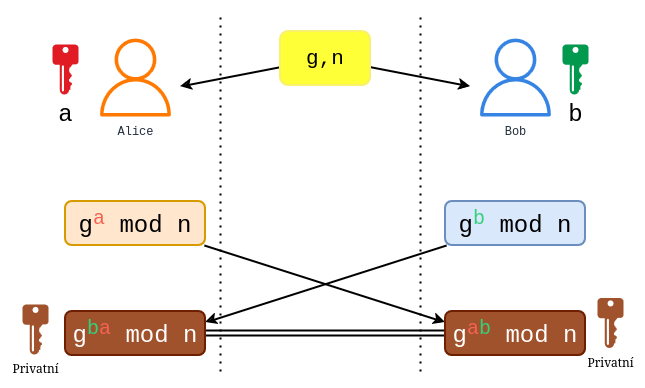

The diagram above was exported from draw.io. Its source (the exported page's mxGraphModel, read from the mxfile embedded in the PNG):
<mxGraphModel dx="1240" dy="836" grid="1" gridSize="10" guides="1" tooltips="1" connect="1" arrows="1" fold="1" page="1" pageScale="1" pageWidth="850" pageHeight="1100" math="0" shadow="0">
  <root>
    <mxCell id="0" />
    <mxCell id="1" parent="0" />
    <mxCell id="GEUu8SZnEcyZSPbnQ6nT-1" value="" style="group" parent="1" vertex="1" connectable="0">
      <mxGeometry x="570" y="260" width="90" height="110" as="geometry" />
    </mxCell>
    <mxCell id="GEUu8SZnEcyZSPbnQ6nT-2" value="" style="rounded=0;whiteSpace=wrap;html=1;strokeColor=none;fillColor=none;" parent="GEUu8SZnEcyZSPbnQ6nT-1" vertex="1">
      <mxGeometry width="90" height="110" as="geometry" />
    </mxCell>
    <mxCell id="GEUu8SZnEcyZSPbnQ6nT-3" value="&lt;div&gt;&lt;font face=&quot;Courier New&quot;&gt;Bob&lt;/font&gt;&lt;/div&gt;" style="sketch=0;outlineConnect=0;fontColor=#232F3E;gradientColor=none;fillColor=#3584e4;strokeColor=none;dashed=0;verticalLabelPosition=bottom;verticalAlign=top;align=center;html=1;fontSize=12;fontStyle=0;aspect=fixed;pointerEvents=1;shape=mxgraph.aws4.user;" parent="GEUu8SZnEcyZSPbnQ6nT-1" vertex="1">
      <mxGeometry x="6" y="7" width="78" height="78" as="geometry" />
    </mxCell>
    <mxCell id="GEUu8SZnEcyZSPbnQ6nT-4" value="" style="group" parent="1" vertex="1" connectable="0">
      <mxGeometry x="190" y="260" width="90" height="110" as="geometry" />
    </mxCell>
    <mxCell id="GEUu8SZnEcyZSPbnQ6nT-5" value="" style="rounded=0;whiteSpace=wrap;html=1;strokeColor=none;fillColor=none;" parent="GEUu8SZnEcyZSPbnQ6nT-4" vertex="1">
      <mxGeometry width="90" height="110" as="geometry" />
    </mxCell>
    <mxCell id="GEUu8SZnEcyZSPbnQ6nT-6" value="&lt;font face=&quot;Courier New&quot;&gt;Alice&lt;/font&gt;" style="sketch=0;outlineConnect=0;fontColor=#232F3E;gradientColor=none;fillColor=#ff7800;strokeColor=none;dashed=0;verticalLabelPosition=bottom;verticalAlign=top;align=center;html=1;fontSize=12;fontStyle=0;aspect=fixed;pointerEvents=1;shape=mxgraph.aws4.user;" parent="GEUu8SZnEcyZSPbnQ6nT-4" vertex="1">
      <mxGeometry x="6" y="7" width="78" height="78" as="geometry" />
    </mxCell>
    <mxCell id="GEUu8SZnEcyZSPbnQ6nT-7" value="" style="endArrow=none;dashed=1;html=1;dashPattern=1 3;strokeWidth=2;rounded=0;" parent="1" edge="1">
      <mxGeometry width="50" height="50" relative="1" as="geometry">
        <mxPoint x="320" y="600" as="sourcePoint" />
        <mxPoint x="320" y="240" as="targetPoint" />
      </mxGeometry>
    </mxCell>
    <mxCell id="GEUu8SZnEcyZSPbnQ6nT-8" value="" style="endArrow=none;dashed=1;html=1;dashPattern=1 3;strokeWidth=2;rounded=0;" parent="1" edge="1">
      <mxGeometry width="50" height="50" relative="1" as="geometry">
        <mxPoint x="520" y="600" as="sourcePoint" />
        <mxPoint x="520" y="240" as="targetPoint" />
      </mxGeometry>
    </mxCell>
    <mxCell id="GEUu8SZnEcyZSPbnQ6nT-10" style="rounded=0;orthogonalLoop=1;jettySize=auto;html=1;entryX=1;entryY=0.5;entryDx=0;entryDy=0;strokeWidth=2;" parent="1" source="GEUu8SZnEcyZSPbnQ6nT-9" target="GEUu8SZnEcyZSPbnQ6nT-5" edge="1">
      <mxGeometry relative="1" as="geometry" />
    </mxCell>
    <mxCell id="GEUu8SZnEcyZSPbnQ6nT-11" style="rounded=0;orthogonalLoop=1;jettySize=auto;html=1;entryX=0;entryY=0.5;entryDx=0;entryDy=0;strokeWidth=2;" parent="1" source="GEUu8SZnEcyZSPbnQ6nT-9" target="GEUu8SZnEcyZSPbnQ6nT-2" edge="1">
      <mxGeometry relative="1" as="geometry" />
    </mxCell>
    <mxCell id="GEUu8SZnEcyZSPbnQ6nT-9" value="&lt;font style=&quot;font-size: 21px;&quot;&gt;g,n&lt;/font&gt;" style="rounded=1;whiteSpace=wrap;html=1;strokeColor=#f9f06b;strokeWidth=2;fontFamily=Courier New;fillColor=#FFFF38;" parent="1" vertex="1">
      <mxGeometry x="380" y="260" width="90" height="54" as="geometry" />
    </mxCell>
    <mxCell id="GEUu8SZnEcyZSPbnQ6nT-12" value="" style="group;fillColor=none;" parent="1" vertex="1" connectable="0">
      <mxGeometry x="650" y="270" width="50" height="77" as="geometry" />
    </mxCell>
    <mxCell id="GEUu8SZnEcyZSPbnQ6nT-13" value="" style="rounded=0;whiteSpace=wrap;html=1;strokeColor=none;fillColor=none;" parent="GEUu8SZnEcyZSPbnQ6nT-12" vertex="1">
      <mxGeometry width="50" height="77" as="geometry" />
    </mxCell>
    <mxCell id="GEUu8SZnEcyZSPbnQ6nT-14" value="&lt;div&gt;&lt;font style=&quot;font-size: 24px;&quot; face=&quot;Courier New&quot;&gt;b&lt;/font&gt;&lt;/div&gt;" style="sketch=0;aspect=fixed;pointerEvents=1;shadow=0;dashed=0;html=1;strokeColor=none;labelPosition=center;verticalLabelPosition=bottom;verticalAlign=top;align=center;fillColor=#00994D;shape=mxgraph.mscae.enterprise.key_permissions" parent="GEUu8SZnEcyZSPbnQ6nT-12" vertex="1">
      <mxGeometry x="12" y="3" width="26" height="50" as="geometry" />
    </mxCell>
    <mxCell id="GEUu8SZnEcyZSPbnQ6nT-15" value="" style="group;fillColor=none;fontFamily=Courier New;" parent="1" vertex="1" connectable="0">
      <mxGeometry x="140" y="270" width="50" height="77" as="geometry" />
    </mxCell>
    <mxCell id="GEUu8SZnEcyZSPbnQ6nT-16" value="" style="rounded=0;whiteSpace=wrap;html=1;strokeColor=none;fillColor=none;" parent="GEUu8SZnEcyZSPbnQ6nT-15" vertex="1">
      <mxGeometry width="50" height="77" as="geometry" />
    </mxCell>
    <mxCell id="GEUu8SZnEcyZSPbnQ6nT-17" value="&lt;font style=&quot;font-size: 24px;&quot;&gt;a&lt;/font&gt;" style="sketch=0;aspect=fixed;pointerEvents=1;shadow=0;dashed=0;html=1;strokeColor=none;labelPosition=center;verticalLabelPosition=bottom;verticalAlign=top;align=center;fillColor=#e01b24;shape=mxgraph.mscae.enterprise.key_permissions;fontFamily=Courier New;" parent="GEUu8SZnEcyZSPbnQ6nT-15" vertex="1">
      <mxGeometry x="12" y="3" width="26" height="50" as="geometry" />
    </mxCell>
    <mxCell id="GEUu8SZnEcyZSPbnQ6nT-23" style="rounded=0;orthogonalLoop=1;jettySize=auto;html=1;entryX=0;entryY=0.25;entryDx=0;entryDy=0;strokeWidth=2;" parent="1" source="GEUu8SZnEcyZSPbnQ6nT-19" target="GEUu8SZnEcyZSPbnQ6nT-22" edge="1">
      <mxGeometry relative="1" as="geometry" />
    </mxCell>
    <mxCell id="GEUu8SZnEcyZSPbnQ6nT-19" value="&lt;font style=&quot;font-size: 24px;&quot;&gt;g&lt;sup&gt;&lt;font color=&quot;#f66151&quot;&gt;a&lt;/font&gt;&lt;/sup&gt; mod n&lt;/font&gt;" style="rounded=1;whiteSpace=wrap;html=1;strokeColor=#d79b00;strokeWidth=2;fontFamily=Courier New;fillColor=#ffe6cc;" parent="1" vertex="1">
      <mxGeometry x="165" y="430" width="140" height="44" as="geometry" />
    </mxCell>
    <mxCell id="GEUu8SZnEcyZSPbnQ6nT-24" style="rounded=0;orthogonalLoop=1;jettySize=auto;html=1;entryX=1;entryY=0.25;entryDx=0;entryDy=0;strokeWidth=2;" parent="1" source="GEUu8SZnEcyZSPbnQ6nT-20" target="GEUu8SZnEcyZSPbnQ6nT-21" edge="1">
      <mxGeometry relative="1" as="geometry" />
    </mxCell>
    <mxCell id="GEUu8SZnEcyZSPbnQ6nT-20" value="&lt;font style=&quot;font-size: 24px;&quot;&gt;g&lt;sup&gt;&lt;font color=&quot;#33d17a&quot;&gt;b&lt;/font&gt;&lt;/sup&gt; mod n&lt;/font&gt;" style="rounded=1;whiteSpace=wrap;html=1;strokeColor=#6c8ebf;strokeWidth=2;fontFamily=Courier New;fillColor=#dae8fc;" parent="1" vertex="1">
      <mxGeometry x="545" y="430" width="140" height="44" as="geometry" />
    </mxCell>
    <mxCell id="GEUu8SZnEcyZSPbnQ6nT-25" style="edgeStyle=orthogonalEdgeStyle;rounded=0;orthogonalLoop=1;jettySize=auto;html=1;entryX=0;entryY=0.5;entryDx=0;entryDy=0;shape=link;strokeWidth=2;endSize=6;targetPerimeterSpacing=0;sourcePerimeterSpacing=0;startSize=6;" parent="1" source="GEUu8SZnEcyZSPbnQ6nT-21" target="GEUu8SZnEcyZSPbnQ6nT-22" edge="1">
      <mxGeometry relative="1" as="geometry" />
    </mxCell>
    <mxCell id="GEUu8SZnEcyZSPbnQ6nT-21" value="&lt;font style=&quot;font-size: 24px;&quot;&gt;g&lt;sup&gt;&lt;font color=&quot;#33d17a&quot;&gt;b&lt;/font&gt;&lt;font color=&quot;#f66151&quot;&gt;a&lt;/font&gt;&lt;/sup&gt; mod n&lt;/font&gt;" style="rounded=1;whiteSpace=wrap;html=1;strokeColor=#6D1F00;strokeWidth=2;fontFamily=Courier New;fillColor=#a0522d;fontColor=#ffffff;" parent="1" vertex="1">
      <mxGeometry x="165" y="540" width="140" height="44" as="geometry" />
    </mxCell>
    <mxCell id="GEUu8SZnEcyZSPbnQ6nT-22" value="&lt;font style=&quot;font-size: 24px;&quot;&gt;g&lt;sup&gt;&lt;font color=&quot;#f66151&quot;&gt;a&lt;/font&gt;&lt;font color=&quot;#33d17a&quot;&gt;b&lt;/font&gt;&lt;/sup&gt; mod n&lt;/font&gt;" style="rounded=1;whiteSpace=wrap;html=1;strokeColor=#6D1F00;strokeWidth=2;fontFamily=Courier New;fillColor=#a0522d;fontColor=#ffffff;" parent="1" vertex="1">
      <mxGeometry x="545" y="540" width="140" height="44" as="geometry" />
    </mxCell>
    <mxCell id="GEUu8SZnEcyZSPbnQ6nT-32" value="" style="group;fillColor=none;" parent="1" vertex="1" connectable="0">
      <mxGeometry x="110" y="530" width="50" height="77" as="geometry" />
    </mxCell>
    <mxCell id="GEUu8SZnEcyZSPbnQ6nT-33" value="" style="rounded=0;whiteSpace=wrap;html=1;strokeColor=none;fillColor=none;" parent="GEUu8SZnEcyZSPbnQ6nT-32" vertex="1">
      <mxGeometry width="50" height="77" as="geometry" />
    </mxCell>
    <mxCell id="GEUu8SZnEcyZSPbnQ6nT-34" value="&lt;div&gt;&lt;font color=&quot;#000000&quot;&gt;Privatní&lt;/font&gt;&lt;/div&gt;" style="sketch=0;aspect=fixed;pointerEvents=1;shadow=0;dashed=0;html=1;strokeColor=none;labelPosition=center;verticalLabelPosition=bottom;verticalAlign=top;align=center;fillColor=#a0522d;shape=mxgraph.mscae.enterprise.key_permissions;fontColor=#ffffff;" parent="GEUu8SZnEcyZSPbnQ6nT-32" vertex="1">
      <mxGeometry x="12" y="3" width="26" height="50" as="geometry" />
    </mxCell>
    <mxCell id="GEUu8SZnEcyZSPbnQ6nT-35" value="" style="group;fillColor=none;" parent="1" vertex="1" connectable="0">
      <mxGeometry x="685" y="523.5" width="50" height="77" as="geometry" />
    </mxCell>
    <mxCell id="GEUu8SZnEcyZSPbnQ6nT-36" value="" style="rounded=0;whiteSpace=wrap;html=1;strokeColor=none;fillColor=none;" parent="GEUu8SZnEcyZSPbnQ6nT-35" vertex="1">
      <mxGeometry width="50" height="77" as="geometry" />
    </mxCell>
    <mxCell id="GEUu8SZnEcyZSPbnQ6nT-37" value="&lt;div&gt;&lt;font color=&quot;#000000&quot;&gt;Privatní&lt;/font&gt;&lt;/div&gt;" style="sketch=0;aspect=fixed;pointerEvents=1;shadow=0;dashed=0;html=1;strokeColor=none;labelPosition=center;verticalLabelPosition=bottom;verticalAlign=top;align=center;fillColor=#a0522d;shape=mxgraph.mscae.enterprise.key_permissions;fontColor=#ffffff;" parent="GEUu8SZnEcyZSPbnQ6nT-35" vertex="1">
      <mxGeometry x="12" y="3" width="26" height="50" as="geometry" />
    </mxCell>
  </root>
</mxGraphModel>